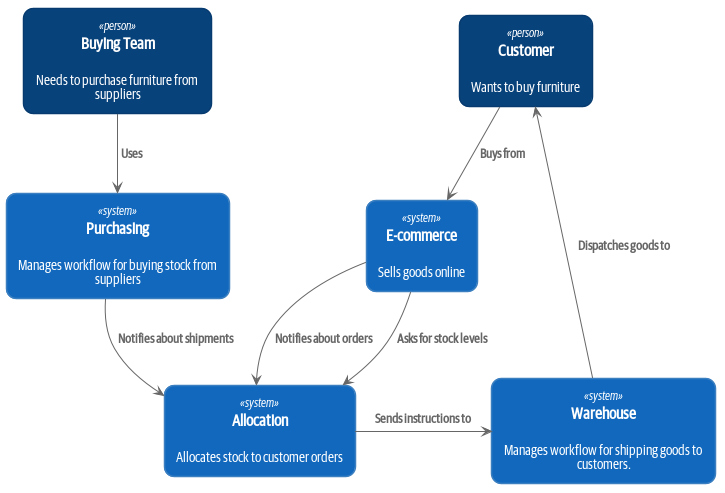

The diagram above was rendered by PlantUML. Its source (embedded in the PNG):
@startuml Allocation Context Diagram





skinparam defaultTextAlignment center

skinparam wrapWidth 200
skinparam maxMessageSize 150

skinparam rectangle {
    StereotypeFontSize 12
    shadowing false
}

skinparam database {
    StereotypeFontSize 12
    shadowing false
}

skinparam Arrow {
    Color #666666
    FontColor #666666
    FontSize 12
}

skinparam rectangle<<boundary>> {
    Shadowing false
    StereotypeFontSize 0
    FontColor #444444
    BorderColor #444444
    BorderStyle dashed
}






















skinparam rectangle<<person>> {
    StereotypeFontColor #FFFFFF
    FontColor #FFFFFF
    BackgroundColor #08427B
    BorderColor #073B6F
}

skinparam rectangle<<external_person>> {
    StereotypeFontColor #FFFFFF
    FontColor #FFFFFF
    BackgroundColor #686868
    BorderColor #8A8A8A
}

skinparam rectangle<<system>> {
    StereotypeFontColor #FFFFFF
    FontColor #FFFFFF
    BackgroundColor #1168BD
    BorderColor #3C7FC0
}

skinparam rectangle<<external_system>> {
    StereotypeFontColor #FFFFFF
    FontColor #FFFFFF
    BackgroundColor #999999
    BorderColor #8A8A8A
}

skinparam database<<system>> {
    StereotypeFontColor #FFFFFF
    FontColor #FFFFFF
    BackgroundColor #1168BD
    BorderColor #3C7FC0
}

skinparam database<<external_system>> {
    StereotypeFontColor #FFFFFF
    FontColor #FFFFFF
    BackgroundColor #999999
    BorderColor #8A8A8A
}












skinparam roundCorner 20
skinparam Padding 2
skinparam wrapWidth 200
skinparam default {
    FontName Guardian Sans Cond Regular
}

rectangle "==Allocation\n\n Allocates stock to customer orders" <<system>> as systema

rectangle "==Customer\n\n Wants to buy furniture" <<person>> as customer
rectangle "==Buying Team\n\n Needs to purchase furniture from suppliers" <<person>> as buyer

rectangle "==Purchasing\n\n Manages workflow for buying stock from suppliers" <<system>> as procurement
rectangle "==E-commerce\n\n Sells goods online" <<system>> as ecom
rectangle "==Warehouse\n\n Manages workflow for shipping goods to customers." <<system>> as warehouse

buyer --> procurement : "===Uses"
procurement --> systema : "===Notifies about shipments"
customer --> ecom : "===Buys from"
ecom --> systema : "===Asks for stock levels"
ecom --> systema : "===Notifies about orders"
systema -RIGHT-> warehouse : "===Sends instructions to"
warehouse -UP-> customer : "===Dispatches goods to"

@enduml